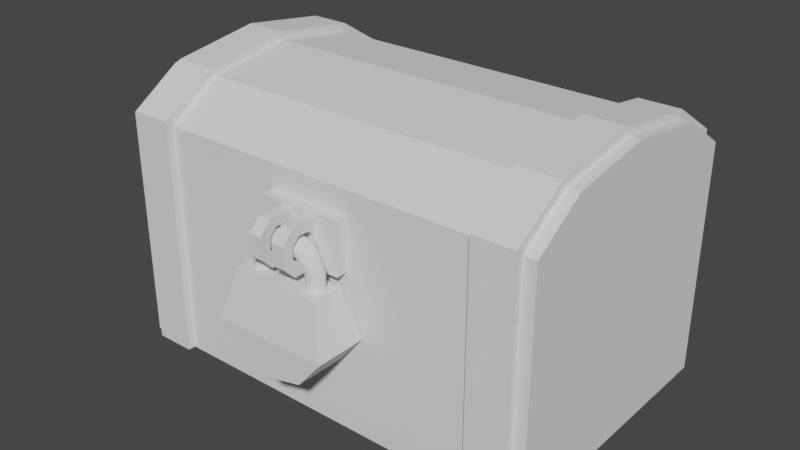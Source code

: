 # Source: treasure_chest_rigged.blend  (saved by Blender 3.2.14; exported with 4.5.12 LTS)
import bpy
from mathutils import Matrix  # noqa: F401  (used for matrix-valued properties, if any)

bpy.ops.wm.read_factory_settings(use_empty=True)
scene = bpy.context.scene
scene.name = 'Scene'

# ---- collections
col_collection = bpy.data.collections.new('Collection'); scene.collection.children.link(col_collection)

# ---- world
world_world = bpy.data.worlds.new('World'); scene.world = world_world
world_world.use_nodes = True; world_world.node_tree.nodes.clear()
_N = world_world.node_tree.nodes; _L = world_world.node_tree.links
n0 = _N.new('ShaderNodeOutputWorld'); n0.name = 'World Output'; n0.location = (300, 300)
n1 = _N.new('ShaderNodeBackground'); n1.name = 'Background'; n1.location = (10, 300)
n1.inputs[0].default_value = (0.05088, 0.05088, 0.05088, 1.0)
_L.new(n1.outputs[0], n0.inputs[0])
n0.is_active_output = True
world_world.color = (0.05088, 0.05088, 0.05088)
world_world.use_sun_shadow = False
world_world.sun_shadow_jitter_overblur = 0.0

# ---- meshes
me_cube_001 = bpy.data.meshes.new('Cube.001')
me_cube_001.from_pydata([(-0.4, -0.25, 0.0), (-0.4, 0.25, 0.0), (0.4, -0.25, 0.0), (0.4, 0.25, 0.0), (0.4, -0.25, 0.33), (-0.4, -0.25, 0.33), (-0.4, 0.25, 0.33), (0.4, 0.25, 0.33), (-0.3711, -0.2211, 0.02887), (-0.3711, 0.2211, 0.02887), (0.3711, -0.2211, 0.02887), (0.3711, 0.2211, 0.02887), (0.3646, -0.2146, 0.33), (-0.3646, -0.2146, 0.33), (-0.3646, 0.2146, 0.33), (0.3646, 0.2146, 0.33), (-0.3771, -0.264, 0.33), (-0.3029, -0.264, 0.33), (-0.3771, -0.264, 0.0), (-0.3029, -0.264, 0.0), (-0.3029, -0.25, 0.33), (-0.3029, -0.25, 0.0), (-0.3771, -0.25, 0.33), (-0.3771, -0.25, 0.0), (0.3029, -0.264, 0.33), (0.3771, -0.264, 0.33), (0.3029, -0.264, 0.0), (0.3771, -0.264, 0.0), (0.3771, -0.25, 0.33), (0.3771, -0.25, 0.0), (0.3029, -0.25, 0.33), (0.3029, -0.25, 0.0), (-0.3771, 0.25, 0.33), (-0.3029, 0.25, 0.33), (-0.3771, 0.25, 0.0), (-0.3029, 0.25, 0.0), (-0.3029, 0.264, 0.33), (-0.3029, 0.264, 0.0), (-0.3771, 0.264, 0.33), (-0.3771, 0.264, 0.0), (0.3029, 0.25, 0.33), (0.3771, 0.25, 0.33), (0.3029, 0.25, 0.0), (0.3771, 0.25, 0.0), (0.3771, 0.264, 0.33), (0.3771, 0.264, 0.0), (0.3029, 0.264, 0.33), (0.3029, 0.264, 0.0), (-0.07553, -0.2487, 0.288), (-0.07553, -0.2487, 0.3802), (-0.07553, -0.2711, 0.288), (-0.07553, -0.2711, 0.3802), (-0.002234, -0.2487, 0.288), (-0.002234, -0.2487, 0.3802), (-0.002234, -0.2711, 0.288), (-0.002234, -0.2711, 0.3802), (-0.03657, -0.2599, 0.2942), (-0.03657, -0.2599, 0.3735), (-0.0137, -0.2599, 0.2942), (-0.0137, -0.2599, 0.3735), (-0.03657, -0.3182, 0.2942), (-0.03657, -0.3392, 0.3152), (-0.03657, -0.3392, 0.3525), (-0.03657, -0.3182, 0.3735), (-0.0137, -0.3392, 0.3152), (-0.0137, -0.3182, 0.2942), (-0.0137, -0.3182, 0.3735), (-0.0137, -0.3392, 0.3525), (-0.03657, -0.3068, 0.3581), (-0.03657, -0.287, 0.3581), (-0.03657, -0.2735, 0.3248), (-0.03657, -0.2735, 0.3446), (-0.03657, -0.3203, 0.3248), (-0.03657, -0.3203, 0.3446), (-0.03657, -0.287, 0.3113), (-0.03657, -0.3068, 0.3113), (-0.0137, -0.287, 0.3113), (-0.0137, -0.2735, 0.3248), (-0.0137, -0.2735, 0.3446), (-0.0137, -0.3203, 0.3248), (-0.0137, -0.3203, 0.3446), (-0.0137, -0.287, 0.3581), (-0.0137, -0.3068, 0.3581), (-0.0137, -0.3068, 0.3113)], [], [(1, 3, 2, 0), (2, 4, 5, 0), (1, 6, 7, 3), (0, 5, 6, 1), (3, 7, 4, 2), (9, 8, 10, 11), (10, 8, 13, 12), (9, 11, 15, 14), (8, 9, 14, 13), (11, 10, 12, 15), (5, 4, 12, 13), (4, 7, 15, 12), (6, 5, 13, 14), (7, 6, 14, 15), (19, 21, 20, 17), (18, 16, 22, 23), (21, 19, 18, 23), (18, 19, 17, 16), (16, 17, 20, 22), (27, 29, 28, 25), (26, 24, 30, 31), (29, 27, 26, 31), (26, 27, 25, 24), (24, 25, 28, 30), (35, 37, 36, 33), (34, 32, 38, 39), (37, 35, 34, 39), (32, 33, 36, 38), (39, 38, 36, 37), (43, 45, 44, 41), (42, 40, 46, 47), (45, 43, 42, 47), (40, 41, 44, 46), (47, 46, 44, 45), (48, 49, 51, 50), (50, 51, 55, 54), (54, 55, 53, 52), (50, 54, 52, 48), (55, 51, 49, 53), (64, 67, 62, 61), (59, 57, 63, 66), (63, 57, 56, 60, 61, 72, 75, 74, 70, 71, 69, 68), (61, 62, 63, 68, 73, 72), (67, 64, 65, 83, 79, 80), (83, 65, 58, 59, 66, 67, 80, 82, 81, 78, 77, 76), (60, 65, 64, 61), (66, 63, 62, 67), (56, 58, 65, 60), (75, 72, 79, 83), (68, 82, 80, 73), (81, 69, 71, 78), (71, 70, 77, 78), (69, 81, 82, 68), (74, 75, 83, 76), (73, 80, 79, 72), (70, 74, 76, 77)])
_uv = me_cube_001.uv_layers.new(name='UVMap')
_uv.uv.foreach_set('vector', [0.125, 0.5, 0.375, 0.5, 0.375, 0.75, 0.125, 0.75, 0.375, 0.75, 0.5395, 0.75, 0.5395, 1.0, 0.375, 1.0, 0.375, 0.25, 0.5395, 0.25, 0.5395, 0.5, 0.375, 0.5, 0.375, 0.0, 0.5395, 0.0, 0.5395, 0.25, 0.375, 0.25, 0.375, 0.5, 0.5395, 0.5, 0.5395, 0.75, 0.375, 0.75, 0.125, 0.5, 0.125, 0.75, 0.375, 0.75, 0.375, 0.5, 0.375, 0.75, 0.375, 1.0, 0.5395, 1.0, 0.5395, 0.75, 0.375, 0.25, 0.375, 0.5, 0.5395, 0.5, 0.5395, 0.25, 0.375, 0.0, 0.375, 0.25, 0.5395, 0.25, 0.5395, 0.0, 0.375, 0.5, 0.375, 0.75, 0.5395, 0.75, 0.5395, 0.5, 0.5395, 1.0, 0.5395, 0.75, 0.5395, 0.75, 0.5395, 1.0, 0.5395, 0.75, 0.5395, 0.5, 0.5395, 0.5, 0.5395, 0.75, 0.5395, 0.25, 0.5395, 0.0, 0.5395, 0.0, 0.5395, 0.25, 0.5395, 0.5, 0.5395, 0.25, 0.5395, 0.25, 0.5395, 0.5, 0.5395, 0.75, 0.5395, 0.7434, 0.5832, 0.7434, 0.5886, 0.75, 0.5395, 0.0, 0.5886, 0.0, 0.5832, 0.006611, 0.5395, 0.006611, 0.5395, 0.7434, 0.5395, 0.75, 0.5395, 0.0, 0.5395, 0.006611, 0.5395, 1.0, 0.5395, 0.75, 0.5886, 0.75, 0.5886, 1.0, 0.5886, 0.0, 0.5886, 0.75, 0.5886, 0.8634, 0.5832, 0.006611, 0.5395, 0.75, 0.5395, 0.7434, 0.5832, 0.7434, 0.5886, 0.75, 0.5395, 0.0, 0.5886, 0.0, 0.5832, 0.006611, 0.5395, 0.006611, 0.5395, 0.7434, 0.5395, 0.75, 0.5395, 0.0, 0.5395, 0.006611, 0.5395, 1.0, 0.5395, 0.75, 0.5886, 0.75, 0.5886, 1.0, 0.5886, 0.0, 0.5886, 0.75, 0.5886, 0.8634, 0.5832, 0.006611, 0.5395, 0.75, 0.5395, 0.7434, 0.5832, 0.7434, 0.5886, 0.75, 0.5395, 0.0, 0.5886, 0.0, 0.5832, 0.006611, 0.5395, 0.006611, 0.5395, 0.7434, 0.5395, 0.75, 0.5395, 0.0, 0.5395, 0.006611, 0.5886, 0.0, 0.5886, 0.75, 0.5886, 0.8634, 0.5832, 0.006611, 0.5405, 0.8866, 0.5886, 0.8866, 0.5886, 0.8634, 0.5405, 0.8634, 0.5395, 0.75, 0.5395, 0.7434, 0.5832, 0.7434, 0.5886, 0.75, 0.5395, 0.0, 0.5886, 0.0, 0.5832, 0.006611, 0.5395, 0.006611, 0.5395, 0.7434, 0.5395, 0.75, 0.5395, 0.0, 0.5395, 0.006611, 0.5886, 0.0, 0.5886, 0.75, 0.5886, 0.8634, 0.5832, 0.006611, 0.5405, 0.8866, 0.5886, 0.8866, 0.5886, 0.8634, 0.5405, 0.8634, 0.375, 0.0, 0.625, 0.0, 0.625, 0.25, 0.375, 0.25, 0.375, 0.25, 0.625, 0.25, 0.625, 0.5, 0.375, 0.5, 0.375, 0.5, 0.625, 0.5, 0.625, 0.75, 0.375, 0.75, 0.125, 0.5, 0.375, 0.5, 0.375, 0.75, 0.125, 0.75, 0.625, 0.5, 0.875, 0.5, 0.875, 0.75, 0.625, 0.75, 0.4413, 0.75, 0.5587, 0.75, 0.5587, 1.0, 0.4413, 1.0, 0.625, 0.5, 0.875, 0.5, 0.875, 0.6837, 0.625, 0.6837, 0.625, 0.06634, 0.625, 0.25, 0.375, 0.25, 0.375, 0.06634, 0.4413, 0.0, 0.4715, 0.05955, 0.4289, 0.1021, 0.4289, 0.1646, 0.4715, 0.2072, 0.5339, 0.2072, 0.5765, 0.1646, 0.5765, 0.1021, 0.4413, 0.0, 0.5587, 0.0, 0.625, 0.06634, 0.5765, 0.1021, 0.5339, 0.05955, 0.4715, 0.05955, 0.5587, 0.75, 0.4413, 0.75, 0.375, 0.6837, 0.4289, 0.6479, 0.4715, 0.6905, 0.5339, 0.6905, 0.4289, 0.6479, 0.375, 0.6837, 0.375, 0.5, 0.625, 0.5, 0.625, 0.6837, 0.5587, 0.75, 0.5339, 0.6905, 0.5765, 0.6479, 0.5765, 0.5854, 0.5339, 0.5428, 0.4715, 0.5428, 0.4289, 0.5854, 0.125, 0.6837, 0.375, 0.6837, 0.375, 0.75, 0.125, 0.75, 0.625, 0.75, 0.625, 1.0, 0.5587, 1.0, 0.5587, 0.75, 0.125, 0.5, 0.375, 0.5, 0.375, 0.6837, 0.125, 0.6837, 0.4493, 0.8949, 0.5507, 0.8949, 0.5507, 0.8551, 0.4493, 0.8551, 0.7699, 0.5743, 0.7301, 0.5743, 0.7301, 0.6757, 0.7699, 0.6757, 0.5507, 0.3949, 0.5507, 0.3551, 0.4493, 0.3551, 0.4493, 0.3949, 0.2301, 0.5, 0.2301, 0.5743, 0.2699, 0.5743, 0.2699, 0.5, 0.5507, 0.3551, 0.5507, 0.3949, 0.625, 0.3949, 0.625, 0.3551, 0.2301, 0.6757, 0.2301, 0.75, 0.2699, 0.75, 0.2699, 0.6757, 0.625, 0.8949, 0.625, 0.8551, 0.5507, 0.8551, 0.5507, 0.8949, 0.2301, 0.5743, 0.2301, 0.6757, 0.2699, 0.6757, 0.2699, 0.5743])
me_cube_001.materials.append(None)
me_cube_001.update()
me_cube_004 = bpy.data.meshes.new('Cube.004')
me_cube_004.from_pydata([(4.063, 0.0, 0.5095), (3.263, 0.0, 0.5095), (3.263, -0.25, 0.4248), (3.263, -0.1555, 0.4865), (3.263, 0.1555, 0.4865), (3.263, 0.25, 0.4248), (4.063, -0.1555, 0.4865), (4.063, -0.25, 0.4248), (4.063, 0.25, 0.4248), (4.063, 0.1555, 0.4865), (3.263, -0.25, 0.3223), (3.263, 0.25, 0.3223), (4.063, 0.25, 0.3223), (4.063, -0.25, 0.3223), (4.063, 0.2368, 0.4132), (4.063, -0.2368, 0.4132), (4.063, -0.2368, 0.3223), (4.063, 0.2368, 0.3223), (3.263, -0.2368, 0.4132), (3.263, -0.2368, 0.3223), (3.263, 0.2368, 0.4132), (3.263, 0.2368, 0.3223), (4.063, -0.1473, 0.4735), (4.063, 0.1473, 0.4735), (4.063, 0.0, 0.496), (3.263, 0.1473, 0.4735), (3.263, -0.1473, 0.4735), (3.263, 0.0, 0.496), (4.31, 0.0, 0.4964), (-4.31, 0.0, 0.4964), (-4.31, -0.2368, 0.4136), (-4.31, -0.1473, 0.4739), (-4.31, 0.1473, 0.4739), (-4.31, 0.2368, 0.4136), (4.31, -0.1473, 0.4739), (4.31, -0.2368, 0.4136), (4.31, 0.2368, 0.4136), (4.31, 0.1473, 0.4739), (-4.31, -0.2368, 0.3223), (-4.31, 0.2368, 0.3223), (4.31, 0.2368, 0.3223), (4.31, -0.2368, 0.3223), (3.946, 0.0, 0.4604), (-3.946, 0.0, 0.4604), (-3.979, -0.2039, 0.3953), (-3.953, -0.1347, 0.4397), (-3.953, 0.1347, 0.4397), (-3.979, 0.2039, 0.3953), (3.953, -0.1347, 0.4397), (3.979, -0.2039, 0.3953), (3.979, 0.2039, 0.3953), (3.953, 0.1347, 0.4397), (-3.929, -0.2033, 0.3223), (-3.929, 0.2033, 0.3223), (3.929, 0.2033, 0.3223), (3.929, -0.2033, 0.3223), (-3.263, 0.0, 0.5095), (-4.063, 0.0, 0.5095), (-4.063, -0.25, 0.4248), (-4.063, -0.1555, 0.4865), (-4.063, 0.1555, 0.4865), (-4.063, 0.25, 0.4248), (-3.263, -0.1555, 0.4865), (-3.263, -0.25, 0.4248), (-3.263, 0.25, 0.4248), (-3.263, 0.1555, 0.4865), (-4.063, -0.25, 0.3223), (-4.063, 0.25, 0.3223), (-3.263, 0.25, 0.3223), (-3.263, -0.25, 0.3223), (-3.263, 0.2368, 0.4132), (-3.263, -0.2368, 0.4132), (-3.263, -0.2368, 0.3223), (-3.263, 0.2368, 0.3223), (-4.063, -0.2368, 0.4132), (-4.063, -0.2368, 0.3223), (-4.063, 0.2368, 0.4132), (-4.063, 0.2368, 0.3223), (-3.263, -0.1473, 0.4735), (-3.263, 0.1473, 0.4735), (-3.263, 0.0, 0.496), (-4.063, 0.1473, 0.4735), (-4.063, -0.1473, 0.4735), (-4.063, 0.0, 0.496), (-0.01679, -0.2356, 0.2813), (-0.01679, -0.2356, 0.3713), (-0.01679, -0.2568, 0.2813), (-0.01679, -0.2568, 0.3713), (0.773, -0.2356, 0.2813), (0.773, -0.2356, 0.3713), (0.773, -0.2568, 0.2813), (0.773, -0.2568, 0.3713), (0.1019, -0.2461, 0.2873), (0.1019, -0.2461, 0.3648), (0.3484, -0.2461, 0.2873), (0.3484, -0.2461, 0.3648), (0.1019, -0.3014, 0.2873), (0.1019, -0.3213, 0.3078), (0.1019, -0.3213, 0.3442), (0.1019, -0.3014, 0.3648), (0.3484, -0.3213, 0.3078), (0.3484, -0.3014, 0.2873), (0.3484, -0.3014, 0.3648), (0.3484, -0.3213, 0.3442), (0.1019, -0.2906, 0.3497), (0.1019, -0.2718, 0.3497), (0.1019, -0.259, 0.3172), (0.1019, -0.259, 0.3365), (0.1019, -0.3034, 0.3172), (0.1019, -0.3034, 0.3365), (0.1019, -0.2718, 0.304), (0.1019, -0.2906, 0.304), (0.3484, -0.2718, 0.304), (0.3484, -0.259, 0.3172), (0.3484, -0.259, 0.3365), (0.3484, -0.3034, 0.3172), (0.3484, -0.3034, 0.3365), (0.3484, -0.2718, 0.3497), (0.3484, -0.2906, 0.3497), (0.3484, -0.2906, 0.304)], [], [(17, 21, 11, 12), (5, 11, 20), (11, 21, 20), (19, 10, 18), (10, 2, 18), (15, 22, 6, 7), (26, 3, 1, 27), (23, 9, 0, 24), (14, 17, 12), (7, 13, 15), (13, 16, 15), (14, 12, 8), (20, 25, 4, 5), (26, 18, 2, 3), (25, 27, 1, 4), (22, 24, 0, 6), (16, 13, 10, 19), (0, 9, 4, 1), (14, 8, 9, 23), (5, 4, 9, 8), (12, 11, 5, 8), (10, 13, 7, 2), (7, 6, 3, 2), (6, 0, 1, 3), (28, 29, 31, 34), (40, 36, 35, 41), (37, 32, 29, 28), (38, 30, 33, 39), (39, 33, 36, 40), (32, 37, 36, 33), (34, 31, 30, 35), (41, 35, 30, 38), (35, 36, 37, 28, 34), (33, 30, 31, 29, 32), (42, 48, 45, 43), (54, 55, 49, 50), (51, 42, 43, 46), (52, 53, 47, 44), (53, 54, 50, 47), (46, 47, 50, 51), (48, 49, 44, 45), (55, 52, 44, 49), (49, 48, 42, 51, 50), (47, 46, 43, 45, 44), (41, 38, 52, 55), (39, 40, 54, 53), (38, 39, 53, 52), (40, 41, 55, 54), (73, 77, 67, 68), (61, 67, 76), (67, 77, 76), (75, 66, 74), (66, 58, 74), (71, 78, 62, 63), (82, 59, 57, 83), (79, 65, 56, 80), (70, 73, 68), (63, 69, 71), (69, 72, 71), (70, 68, 64), (76, 81, 60, 61), (82, 74, 58, 59), (81, 83, 57, 60), (78, 80, 56, 62), (72, 69, 66, 75), (56, 65, 60, 57), (70, 64, 65, 79), (61, 60, 65, 64), (68, 67, 61, 64), (66, 69, 63, 58), (63, 62, 59, 58), (62, 56, 57, 59), (84, 85, 87, 86), (86, 87, 91, 90), (90, 91, 89, 88), (86, 90, 88, 84), (91, 87, 85, 89), (100, 103, 98, 97), (95, 93, 99, 102), (99, 93, 92, 96, 97, 108, 111, 110, 106, 107, 105, 104), (97, 98, 99, 104, 109, 108), (103, 100, 101, 119, 115, 116), (119, 101, 94, 95, 102, 103, 116, 118, 117, 114, 113, 112), (96, 101, 100, 97), (102, 99, 98, 103), (92, 94, 101, 96), (111, 108, 115, 119), (104, 118, 116, 109), (117, 105, 107, 114), (107, 106, 113, 114), (105, 117, 118, 104), (110, 111, 119, 112), (109, 116, 115, 108), (106, 110, 112, 113)])
_uv = me_cube_004.uv_layers.new(name='UVMap')
_uv.uv.foreach_set('vector', [0.5395, 0.5066, 0.5395, 0.2434, 0.5395, 0.25, 0.5395, 0.5, 0.5886, 0.25, 0.5395, 0.25, 0.5886, 0.3634, 0.5395, 0.25, 0.5395, 0.2434, 0.5886, 0.3634, 0.5395, 0.006611, 0.5395, 0.0, 0.5832, 0.006611, 0.5395, 0.0, 0.5886, 0.0, 0.5832, 0.006611, 0.5832, 0.7434, 0.6167, 0.7065, 0.625, 0.7136, 0.5886, 0.75, 0.6167, 0.04354, 0.625, 0.03635, 0.625, 0.125, 0.6199, 0.125, 0.625, 0.3866, 0.625, 0.5364, 0.625, 0.625, 0.6199, 0.625, 0.5832, 0.5066, 0.5395, 0.5066, 0.5395, 0.5, 0.5886, 0.75, 0.5395, 0.75, 0.5832, 0.7434, 0.5395, 0.75, 0.5395, 0.7434, 0.5832, 0.7434, 0.5832, 0.5066, 0.5395, 0.5, 0.5886, 0.5, 0.5886, 0.3634, 0.6167, 0.2065, 0.625, 0.2136, 0.5886, 0.25, 0.6167, 0.04354, 0.5832, 0.006611, 0.5886, 0.0, 0.625, 0.03635, 0.6167, 0.2065, 0.6199, 0.125, 0.625, 0.125, 0.625, 0.2136, 0.6167, 0.7065, 0.6199, 0.625, 0.625, 0.625, 0.625, 0.7136, 0.5395, 0.7434, 0.5395, 0.75, 0.5395, 0.0, 0.5395, 0.006611, 0.625, 0.625, 0.625, 0.5364, 0.875, 0.5364, 0.875, 0.625, 0.5832, 0.5066, 0.5886, 0.5, 0.625, 0.5364, 0.625, 0.3866, 0.5886, 0.25, 0.625, 0.25, 0.625, 0.5, 0.5886, 0.5, 0.5395, 0.5, 0.5395, 0.25, 0.5886, 0.25, 0.5886, 0.5, 0.5395, 1.0, 0.5395, 0.75, 0.5886, 0.75, 0.5886, 1.0, 0.5886, 0.75, 0.625, 0.75, 0.625, 1.0, 0.5886, 1.0, 0.625, 0.7136, 0.625, 0.625, 0.875, 0.625, 0.875, 0.7136, 0.625, 0.625, 0.875, 0.625, 0.875, 0.7136, 0.625, 0.7136, 0.5395, 0.5, 0.5886, 0.5, 0.5886, 0.75, 0.5395, 0.75, 0.625, 0.5364, 0.875, 0.5364, 0.875, 0.625, 0.625, 0.625, 0.5395, 0.0, 0.5886, 0.0, 0.5886, 0.25, 0.5395, 0.25, 0.5395, 0.25, 0.5886, 0.25, 0.5886, 0.5, 0.5395, 0.5, 0.625, 0.25, 0.625, 0.5, 0.5886, 0.5, 0.5886, 0.25, 0.625, 0.75, 0.625, 1.0, 0.5886, 1.0, 0.5886, 0.75, 0.5395, 0.75, 0.5886, 0.75, 0.5886, 1.0, 0.5395, 1.0, 0.5886, 0.75, 0.5886, 0.5, 0.625, 0.5364, 0.625, 0.625, 0.625, 0.7136, 0.5886, 0.25, 0.5886, 0.0, 0.625, 0.03635, 0.625, 0.125, 0.625, 0.2136, 0.625, 0.625, 0.625, 0.7136, 0.875, 0.7136, 0.875, 0.625, 0.5395, 0.5, 0.5395, 0.75, 0.5886, 0.75, 0.5886, 0.5, 0.625, 0.5364, 0.625, 0.625, 0.875, 0.625, 0.875, 0.5364, 0.5395, 0.0, 0.5395, 0.25, 0.5886, 0.25, 0.5886, 0.0, 0.5395, 0.25, 0.5395, 0.5, 0.5886, 0.5, 0.5886, 0.25, 0.625, 0.25, 0.5886, 0.25, 0.5886, 0.5, 0.625, 0.5, 0.625, 0.75, 0.5886, 0.75, 0.5886, 1.0, 0.625, 1.0, 0.5395, 0.75, 0.5395, 1.0, 0.5886, 1.0, 0.5886, 0.75, 0.5886, 0.75, 0.625, 0.7136, 0.625, 0.625, 0.625, 0.5364, 0.5886, 0.5, 0.5886, 0.25, 0.625, 0.2136, 0.625, 0.125, 0.625, 0.03635, 0.5886, 0.0, 0.5395, 0.75, 0.5395, 1.0, 0.5395, 1.0, 0.5395, 0.75, 0.5395, 0.25, 0.5395, 0.5, 0.5395, 0.5, 0.5395, 0.25, 0.5395, 0.0, 0.5395, 0.25, 0.5395, 0.25, 0.5395, 0.0, 0.5395, 0.5, 0.5395, 0.75, 0.5395, 0.75, 0.5395, 0.5, 0.5395, 0.5066, 0.5395, 0.2434, 0.5395, 0.25, 0.5395, 0.5, 0.5886, 0.25, 0.5395, 0.25, 0.5886, 0.3634, 0.5395, 0.25, 0.5395, 0.2434, 0.5886, 0.3634, 0.5395, 0.006611, 0.5395, 0.0, 0.5832, 0.006611, 0.5395, 0.0, 0.5886, 0.0, 0.5832, 0.006611, 0.5832, 0.7434, 0.6167, 0.7065, 0.625, 0.7136, 0.5886, 0.75, 0.6167, 0.04354, 0.625, 0.03635, 0.625, 0.125, 0.6199, 0.125, 0.625, 0.3866, 0.625, 0.5364, 0.625, 0.625, 0.6199, 0.625, 0.5832, 0.5066, 0.5395, 0.5066, 0.5395, 0.5, 0.5886, 0.75, 0.5395, 0.75, 0.5832, 0.7434, 0.5395, 0.75, 0.5395, 0.7434, 0.5832, 0.7434, 0.5832, 0.5066, 0.5395, 0.5, 0.5886, 0.5, 0.5886, 0.3634, 0.6167, 0.2065, 0.625, 0.2136, 0.5886, 0.25, 0.6167, 0.04354, 0.5832, 0.006611, 0.5886, 0.0, 0.625, 0.03635, 0.6167, 0.2065, 0.6199, 0.125, 0.625, 0.125, 0.625, 0.2136, 0.6167, 0.7065, 0.6199, 0.625, 0.625, 0.625, 0.625, 0.7136, 0.5395, 0.7434, 0.5395, 0.75, 0.5395, 0.0, 0.5395, 0.006611, 0.625, 0.625, 0.625, 0.5364, 0.875, 0.5364, 0.875, 0.625, 0.5832, 0.5066, 0.5886, 0.5, 0.625, 0.5364, 0.625, 0.3866, 0.5886, 0.25, 0.625, 0.25, 0.625, 0.5, 0.5886, 0.5, 0.5395, 0.5, 0.5395, 0.25, 0.5886, 0.25, 0.5886, 0.5, 0.5395, 1.0, 0.5395, 0.75, 0.5886, 0.75, 0.5886, 1.0, 0.5886, 0.75, 0.625, 0.75, 0.625, 1.0, 0.5886, 1.0, 0.625, 0.7136, 0.625, 0.625, 0.875, 0.625, 0.875, 0.7136, 0.375, 0.0, 0.625, 0.0, 0.625, 0.25, 0.375, 0.25, 0.375, 0.25, 0.625, 0.25, 0.625, 0.5, 0.375, 0.5, 0.375, 0.5, 0.625, 0.5, 0.625, 0.75, 0.375, 0.75, 0.125, 0.5, 0.375, 0.5, 0.375, 0.75, 0.125, 0.75, 0.625, 0.5, 0.875, 0.5, 0.875, 0.75, 0.625, 0.75, 0.4413, 0.75, 0.5587, 0.75, 0.5587, 1.0, 0.4413, 1.0, 0.625, 0.5, 0.875, 0.5, 0.875, 0.6837, 0.625, 0.6837, 0.625, 0.06634, 0.625, 0.25, 0.375, 0.25, 0.375, 0.06634, 0.4413, 0.0, 0.4715, 0.05955, 0.4289, 0.1021, 0.4289, 0.1646, 0.4715, 0.2072, 0.5339, 0.2072, 0.5765, 0.1646, 0.5765, 0.1021, 0.4413, 0.0, 0.5587, 0.0, 0.625, 0.06634, 0.5765, 0.1021, 0.5339, 0.05955, 0.4715, 0.05955, 0.5587, 0.75, 0.4413, 0.75, 0.375, 0.6837, 0.4289, 0.6479, 0.4715, 0.6905, 0.5339, 0.6905, 0.4289, 0.6479, 0.375, 0.6837, 0.375, 0.5, 0.625, 0.5, 0.625, 0.6837, 0.5587, 0.75, 0.5339, 0.6905, 0.5765, 0.6479, 0.5765, 0.5854, 0.5339, 0.5428, 0.4715, 0.5428, 0.4289, 0.5854, 0.125, 0.6837, 0.375, 0.6837, 0.375, 0.75, 0.125, 0.75, 0.625, 0.75, 0.625, 1.0, 0.5587, 1.0, 0.5587, 0.75, 0.125, 0.5, 0.375, 0.5, 0.375, 0.6837, 0.125, 0.6837, 0.4493, 0.8949, 0.5507, 0.8949, 0.5507, 0.8551, 0.4493, 0.8551, 0.7699, 0.5743, 0.7301, 0.5743, 0.7301, 0.6757, 0.7699, 0.6757, 0.5507, 0.3949, 0.5507, 0.3551, 0.4493, 0.3551, 0.4493, 0.3949, 0.2301, 0.5, 0.2301, 0.5743, 0.2699, 0.5743, 0.2699, 0.5, 0.5507, 0.3551, 0.5507, 0.3949, 0.625, 0.3949, 0.625, 0.3551, 0.2301, 0.6757, 0.2301, 0.75, 0.2699, 0.75, 0.2699, 0.6757, 0.625, 0.8949, 0.625, 0.8551, 0.5507, 0.8551, 0.5507, 0.8949, 0.2301, 0.5743, 0.2301, 0.6757, 0.2699, 0.6757, 0.2699, 0.5743])
me_cube_004.materials.append(None)
me_cube_004.update()
me_cube_021 = bpy.data.meshes.new('Cube.021')
me_cube_021.from_pydata([(-0.03665, 0.0, -0.04609), (-0.03665, 0.0, 0.04609), (0.03665, 0.0, -0.04609), (0.03665, 0.0, 0.04609), (-0.03665, 0.0, 0.0), (0.03665, 0.0, 0.0), (0.4843, 0.0, -0.04609), (0.4843, 0.0, 0.04609), (0.5576, 0.0, -0.04609), (0.5576, 0.0, 0.04609), (0.4843, 0.0, 0.0), (0.5576, 0.0, 0.0)], [], [(4, 1, 3, 5), (0, 4, 5, 2), (10, 7, 9, 11), (6, 10, 11, 8)])
_uv = me_cube_021.uv_layers.new(name='UVMap')
_uv.uv.foreach_set('vector', [0.5, 0.25, 0.625, 0.25, 0.625, 0.5, 0.5, 0.5, 0.375, 0.25, 0.5, 0.25, 0.5, 0.5, 0.375, 0.5, 0.5, 0.25, 0.625, 0.25, 0.625, 0.5, 0.5, 0.5, 0.375, 0.25, 0.5, 0.25, 0.5, 0.5, 0.375, 0.5])
me_cube_021.update()
me_cube_023 = bpy.data.meshes.new('Cube.023')
me_cube_023.from_pydata([(-0.08022, -0.02914, 0.08999), (-0.08022, 0.02914, 0.08999), (-1.164e-09, -0.04656, -0.06844), (0.08022, -0.02914, 0.08999), (5.355e-09, 0.04656, -0.06844), (0.08022, 0.02914, 0.08999), (-0.1045, -0.04656, -0.002282), (-0.06177, -0.04656, -0.05349), (-0.06177, 0.04656, -0.05349), (-0.1045, 0.04656, -0.002282), (0.06177, -0.04656, -0.05349), (0.1045, -0.04656, -0.002282), (0.1045, 0.04656, -0.002282), (0.06177, 0.04656, -0.05349)], [], [(6, 7, 2), (5, 11, 12), (4, 7, 8), (12, 13, 4), (0, 9, 6), (1, 3, 5), (7, 9, 8), (13, 11, 10), (13, 2, 4), (11, 0, 6), (9, 5, 12), (2, 10, 11), (11, 6, 2), (5, 3, 11), (4, 2, 7), (4, 8, 9), (9, 12, 4), (0, 1, 9), (1, 0, 3), (7, 6, 9), (13, 12, 11), (13, 10, 2), (11, 3, 0), (9, 1, 5)])
_uv = me_cube_023.uv_layers.new(name='UVMap')
_uv.uv.foreach_set('vector', [0.4447, 1.0, 0.375, 0.9303, 0.375, 0.875, 0.625, 0.5, 0.4447, 0.75, 0.4447, 0.5, 0.25, 0.5, 0.1947, 0.75, 0.1947, 0.5, 0.4447, 0.5, 0.375, 0.4303, 0.375, 0.375, 0.625, 0.0, 0.4447, 0.25, 0.4447, 0.0, 0.875, 0.5, 0.625, 0.75, 0.625, 0.5, 0.1947, 0.75, 0.125, 0.5, 0.1947, 0.5, 0.3053, 0.5, 0.4447, 0.75, 0.3053, 0.75, 0.3053, 0.5, 0.25, 0.75, 0.25, 0.5, 0.4447, 0.75, 0.625, 1.0, 0.4447, 1.0, 0.4447, 0.25, 0.625, 0.5, 0.4447, 0.5, 0.375, 0.875, 0.375, 0.8197, 0.4447, 0.75, 0.4447, 0.75, 0.4447, 1.0, 0.375, 0.875, 0.625, 0.5, 0.625, 0.75, 0.4447, 0.75, 0.25, 0.5, 0.25, 0.75, 0.1947, 0.75, 0.375, 0.375, 0.375, 0.3197, 0.4447, 0.25, 0.4447, 0.25, 0.4447, 0.5, 0.375, 0.375, 0.625, 0.0, 0.625, 0.25, 0.4447, 0.25, 0.875, 0.5, 0.875, 0.75, 0.625, 0.75, 0.1947, 0.75, 0.125, 0.75, 0.125, 0.5, 0.3053, 0.5, 0.4447, 0.5, 0.4447, 0.75, 0.3053, 0.5, 0.3053, 0.75, 0.25, 0.75, 0.4447, 0.75, 0.625, 0.75, 0.625, 1.0, 0.4447, 0.25, 0.625, 0.25, 0.625, 0.5])
me_cube_023.update()
me_cube_006 = bpy.data.meshes.new('Cube.006')
me_cube_006.from_pydata([(0.07184, -0.003982, 0.1229), (0.0717, 0.008755, 0.1234), (0.06291, 0.01744, 0.1203), (0.05002, 0.01744, 0.1158), (0.04996, -0.01266, 0.116), (0.06297, -0.01266, 0.1201), (0.04123, 0.008755, 0.1128), (0.04109, -0.003982, 0.1132), (0.001758, -0.005037, 0.1319), (0.001758, 0.009811, 0.1319), (0.001758, -0.01516, 0.1569), (0.001758, -0.01516, 0.142), (0.001758, 0.01993, 0.142), (0.001758, 0.01993, 0.1569), (0.001758, 0.009811, 0.1671), (0.001758, -0.005037, 0.1671), (0.03103, -0.004928, 0.1311), (0.03103, 0.009701, 0.1311), (0.04281, -0.0149, 0.1532), (0.0358, -0.0149, 0.1401), (0.0358, 0.01967, 0.1401), (0.04281, 0.01967, 0.1532), (0.04758, 0.009701, 0.1622), (0.04758, -0.004928, 0.1622), (0.07282, -0.004268, -0.02924), (0.07282, 0.009042, -0.02924), (0.06344, 0.01811, -0.02924), (0.04966, 0.01811, -0.02924), (0.04966, -0.01334, -0.02924), (0.06344, -0.01334, -0.02924), (0.04028, 0.009042, -0.02924), (0.04028, -0.004268, -0.02924), (-0.06832, -0.003982, 0.1229), (-0.06818, 0.008755, 0.1234), (-0.0594, 0.01744, 0.1203), (-0.0465, 0.01744, 0.1158), (-0.04644, -0.01266, 0.116), (-0.05945, -0.01266, 0.1201), (-0.03771, 0.008755, 0.1128), (-0.03757, -0.003982, 0.1132), (-0.02751, -0.004928, 0.1311), (-0.02751, 0.009701, 0.1311), (-0.03929, -0.0149, 0.1532), (-0.03229, -0.0149, 0.1401), (-0.03229, 0.01967, 0.1401), (-0.03929, 0.01967, 0.1532), (-0.04407, 0.009701, 0.1622), (-0.04407, -0.004928, 0.1622), (-0.06931, -0.004268, 0.08525), (-0.06931, 0.009042, 0.08525), (-0.05992, 0.01811, 0.08525), (-0.04615, 0.01811, 0.08525), (-0.04615, -0.01334, 0.08525), (-0.05992, -0.01334, 0.08525), (-0.03676, 0.009042, 0.08525), (-0.03676, -0.004268, 0.08525)], [], [(20, 2, 3), (13, 22, 21), (17, 3, 6), (0, 25, 1), (23, 1, 22), (18, 0, 23), (19, 5, 18), (16, 4, 19), (17, 7, 16), (21, 1, 2), (11, 18, 10), (8, 19, 11), (9, 16, 8), (9, 20, 17), (14, 23, 22), (10, 23, 15), (12, 21, 20), (7, 28, 4), (4, 29, 5), (2, 25, 26), (6, 31, 7), (5, 24, 0), (6, 27, 30), (3, 26, 27), (44, 34, 45), (13, 46, 14), (41, 35, 44), (49, 32, 33), (33, 47, 46), (32, 42, 47), (37, 43, 42), (36, 40, 43), (39, 41, 40), (45, 33, 46), (42, 11, 10), (43, 8, 11), (40, 9, 8), (9, 44, 12), (14, 47, 15), (47, 10, 15), (12, 45, 13), (52, 39, 36), (53, 36, 37), (34, 49, 33), (55, 38, 39), (48, 37, 32), (38, 51, 35), (35, 50, 34), (20, 21, 2), (13, 14, 22), (17, 20, 3), (0, 24, 25), (23, 0, 1), (18, 5, 0), (19, 4, 5), (16, 7, 4), (17, 6, 7), (21, 22, 1), (11, 19, 18), (8, 16, 19), (9, 17, 16), (9, 12, 20), (14, 15, 23), (10, 18, 23), (12, 13, 21), (7, 31, 28), (4, 28, 29), (2, 1, 25), (6, 30, 31), (5, 29, 24), (6, 3, 27), (3, 2, 26), (44, 35, 34), (13, 45, 46), (41, 38, 35), (49, 48, 32), (33, 32, 47), (32, 37, 42), (37, 36, 43), (36, 39, 40), (39, 38, 41), (45, 34, 33), (42, 43, 11), (43, 40, 8), (40, 41, 9), (9, 41, 44), (14, 46, 47), (47, 42, 10), (12, 44, 45), (52, 55, 39), (53, 52, 36), (34, 50, 49), (55, 54, 38), (48, 53, 37), (38, 54, 51), (35, 51, 50)])
me_cube_006.polygons.foreach_set('use_smooth', [True] * 96)
_uv = me_cube_006.uv_layers.new(name='UVMap')
_uv.uv.foreach_set('vector', [0.375, 0.5743, 0.375, 0.5, 0.375, 0.5743, 0.4493, 0.5, 0.5507, 0.5, 0.4493, 0.5, 0.375, 0.6757, 0.375, 0.5743, 0.375, 0.6757, 0.625, 0.5, 0.5507, 0.5, 0.5507, 0.5, 0.625, 0.5, 0.5507, 0.5, 0.5507, 0.5, 0.625, 0.6757, 0.625, 0.5743, 0.625, 0.5743, 0.5507, 0.75, 0.625, 0.75, 0.625, 0.75, 0.4493, 0.75, 0.5507, 0.75, 0.5507, 0.75, 0.375, 0.6757, 0.375, 0.75, 0.375, 0.75, 0.4493, 0.5, 0.5507, 0.5, 0.4493, 0.5, 0.5507, 0.75, 0.625, 0.75, 0.625, 0.75, 0.4493, 0.75, 0.5507, 0.75, 0.5507, 0.75, 0.375, 0.6757, 0.375, 0.75, 0.375, 0.75, 0.375, 0.6757, 0.375, 0.5743, 0.375, 0.6757, 0.5507, 0.5, 0.625, 0.5, 0.5507, 0.5, 0.625, 0.6757, 0.625, 0.5743, 0.625, 0.5743, 0.375, 0.5743, 0.375, 0.5, 0.375, 0.5743, 0.4493, 0.75, 0.5507, 0.75, 0.5507, 0.75, 0.5507, 0.75, 0.625, 0.75, 0.625, 0.75, 0.4493, 0.5, 0.5507, 0.5, 0.4493, 0.5, 0.375, 0.6757, 0.375, 0.75, 0.375, 0.75, 0.625, 0.6757, 0.625, 0.5743, 0.625, 0.5743, 0.375, 0.6757, 0.375, 0.5743, 0.375, 0.6757, 0.375, 0.5743, 0.375, 0.5, 0.375, 0.5743, 0.375, 0.5743, 0.375, 0.5, 0.375, 0.5, 0.4493, 0.5, 0.5507, 0.5, 0.5507, 0.5, 0.375, 0.6757, 0.375, 0.5743, 0.375, 0.5743, 0.5507, 0.5, 0.625, 0.5, 0.5507, 0.5, 0.5507, 0.5, 0.625, 0.5, 0.5507, 0.5, 0.625, 0.5743, 0.625, 0.6757, 0.625, 0.5743, 0.625, 0.75, 0.5507, 0.75, 0.625, 0.75, 0.5507, 0.75, 0.4493, 0.75, 0.5507, 0.75, 0.375, 0.75, 0.375, 0.6757, 0.375, 0.75, 0.4493, 0.5, 0.5507, 0.5, 0.5507, 0.5, 0.625, 0.75, 0.5507, 0.75, 0.625, 0.75, 0.5507, 0.75, 0.4493, 0.75, 0.5507, 0.75, 0.375, 0.75, 0.375, 0.6757, 0.375, 0.75, 0.375, 0.6757, 0.375, 0.5743, 0.375, 0.5743, 0.5507, 0.5, 0.625, 0.5, 0.625, 0.5, 0.625, 0.5743, 0.625, 0.6757, 0.625, 0.5743, 0.375, 0.5743, 0.375, 0.5, 0.375, 0.5, 0.5507, 0.75, 0.4493, 0.75, 0.5507, 0.75, 0.625, 0.75, 0.5507, 0.75, 0.625, 0.75, 0.4493, 0.5, 0.5507, 0.5, 0.5507, 0.5, 0.375, 0.75, 0.375, 0.6757, 0.375, 0.75, 0.625, 0.5743, 0.625, 0.6757, 0.625, 0.5743, 0.375, 0.6757, 0.375, 0.5743, 0.375, 0.5743, 0.375, 0.5743, 0.375, 0.5, 0.375, 0.5, 0.375, 0.5743, 0.375, 0.5, 0.375, 0.5, 0.4493, 0.5, 0.5507, 0.5, 0.5507, 0.5, 0.375, 0.6757, 0.375, 0.5743, 0.375, 0.5743, 0.625, 0.5, 0.625, 0.5, 0.5507, 0.5, 0.625, 0.5, 0.625, 0.5, 0.5507, 0.5, 0.625, 0.6757, 0.625, 0.6757, 0.625, 0.5743, 0.5507, 0.75, 0.5507, 0.75, 0.625, 0.75, 0.4493, 0.75, 0.4493, 0.75, 0.5507, 0.75, 0.375, 0.6757, 0.375, 0.6757, 0.375, 0.75, 0.4493, 0.5, 0.5507, 0.5, 0.5507, 0.5, 0.5507, 0.75, 0.5507, 0.75, 0.625, 0.75, 0.4493, 0.75, 0.4493, 0.75, 0.5507, 0.75, 0.375, 0.6757, 0.375, 0.6757, 0.375, 0.75, 0.375, 0.6757, 0.375, 0.5743, 0.375, 0.5743, 0.5507, 0.5, 0.625, 0.5, 0.625, 0.5, 0.625, 0.6757, 0.625, 0.6757, 0.625, 0.5743, 0.375, 0.5743, 0.375, 0.5, 0.375, 0.5, 0.4493, 0.75, 0.4493, 0.75, 0.5507, 0.75, 0.5507, 0.75, 0.5507, 0.75, 0.625, 0.75, 0.4493, 0.5, 0.5507, 0.5, 0.5507, 0.5, 0.375, 0.6757, 0.375, 0.6757, 0.375, 0.75, 0.625, 0.6757, 0.625, 0.6757, 0.625, 0.5743, 0.375, 0.6757, 0.375, 0.5743, 0.375, 0.5743, 0.375, 0.5743, 0.375, 0.5, 0.375, 0.5, 0.375, 0.5743, 0.375, 0.5743, 0.375, 0.5, 0.4493, 0.5, 0.4493, 0.5, 0.5507, 0.5, 0.375, 0.6757, 0.375, 0.6757, 0.375, 0.5743, 0.5507, 0.5, 0.625, 0.5, 0.625, 0.5, 0.5507, 0.5, 0.625, 0.5, 0.625, 0.5, 0.625, 0.5743, 0.625, 0.6757, 0.625, 0.6757, 0.625, 0.75, 0.5507, 0.75, 0.5507, 0.75, 0.5507, 0.75, 0.4493, 0.75, 0.4493, 0.75, 0.375, 0.75, 0.375, 0.6757, 0.375, 0.6757, 0.4493, 0.5, 0.4493, 0.5, 0.5507, 0.5, 0.625, 0.75, 0.5507, 0.75, 0.5507, 0.75, 0.5507, 0.75, 0.4493, 0.75, 0.4493, 0.75, 0.375, 0.75, 0.375, 0.6757, 0.375, 0.6757, 0.375, 0.6757, 0.375, 0.6757, 0.375, 0.5743, 0.5507, 0.5, 0.5507, 0.5, 0.625, 0.5, 0.625, 0.5743, 0.625, 0.6757, 0.625, 0.6757, 0.375, 0.5743, 0.375, 0.5743, 0.375, 0.5, 0.5507, 0.75, 0.4493, 0.75, 0.4493, 0.75, 0.625, 0.75, 0.5507, 0.75, 0.5507, 0.75, 0.4493, 0.5, 0.4493, 0.5, 0.5507, 0.5, 0.375, 0.75, 0.375, 0.6757, 0.375, 0.6757, 0.625, 0.5743, 0.625, 0.6757, 0.625, 0.6757, 0.375, 0.6757, 0.375, 0.6757, 0.375, 0.5743, 0.375, 0.5743, 0.375, 0.5743, 0.375, 0.5])
me_cube_006.update()
arm_armature = bpy.data.armatures.new('Armature')  # bones are not reproduced
arm_armature_001 = bpy.data.armatures.new('Armature.001')  # bones are not reproduced

# ---- objects
ob_body = bpy.data.objects.new('body', me_cube_001)
ob_lid = bpy.data.objects.new('lid', me_cube_004)
ob_hinge_r = bpy.data.objects.new('hinge.R', me_cube_021)
ob_lock_body = bpy.data.objects.new('lock-body', me_cube_023)
ob_treasurechest_armature = bpy.data.objects.new('TreasureChest-Armature', arm_armature)
ob_lock_chain = bpy.data.objects.new('lock.chain', me_cube_006)
ob_lock_armature = bpy.data.objects.new('Lock-Armature', arm_armature_001)

# ---- transforms, parenting, visibility, modifiers, constraints
ob_body.parent = ob_treasurechest_armature
ob_body.location = (0.0, 0.0, 0.0)
_vg = ob_body.vertex_groups.new(name='Root')
for _i, _w in zip([0, 1, 2, 3, 4, 5, 6, 7, 8, 9, 10, 11, 12, 13, 14, 15, 16, 17, 18, 19, 20, 21, 22, 23, 24, 25, 26, 27, 28, 29, 30, 31, 32, 33, 34, 35, 36, 37, 38, 39, 40, 41, 42, 43, 44, 45, 46, 47, 48, 49, 50, 51, 52, 53, 54, 55, 56, 57, 58, 59, 60, 61, 62, 63, 64, 65, 66, 67, 68, 69, 70, 71, 72, 73, 74, 75, 76, 77, 78, 79, 80, 81, 82, 83], [1.0, 0.9838, 1.0, 0.9985, 0.9999, 1.0, 0.9999, 0.9971, 0.9961, 0.9995, 0.9972, 1.0, 0.9982, 0.9994, 0.9995, 0.9999, 0.9999, 0.9991, 0.9948, 0.9992, 0.9999, 0.9963, 0.9984, 0.9999, 1.0, 1.0, 0.9979, 1.0, 1.0, 1.0, 0.9995, 0.9965, 1.0, 0.9944, 0.9769, 0.9998, 0.9828, 0.9951, 0.9997, 0.9922, 0.9958, 0.9891, 0.9466, 0.9989, 0.9994, 0.9995, 0.9992, 0.9979, 0.9984, 0.9998, 0.9968, 0.9998, 1.0, 0.9669, 0.9997, 0.9652, 0.993, 1.0, 0.9815, 1.0, 0.999, 1.0, 1.0, 1.0, 1.0, 0.9998, 1.0, 1.0, 1.0, 1.0, 1.0, 1.0, 1.0, 0.9966, 1.0, 1.0, 1.0, 1.0, 1.0, 1.0, 0.9866, 1.0, 1.0, 1.0]): _vg.add([_i], _w, 'REPLACE')
_m = ob_body.modifiers.new('Armature', 'ARMATURE')
_m.object = ob_treasurechest_armature
ob_lid.parent = ob_treasurechest_armature
ob_lid.location = (2.98e-08, 0.0, 0.0)
ob_lid.scale = (0.09281, 1.056, 1.024)
_vg = ob_lid.vertex_groups.new(name='Lid')
for _i, _w in zip([0, 1, 2, 3, 4, 5, 6, 7, 8, 9, 10, 11, 12, 13, 14, 15, 16, 17, 18, 19, 20, 21, 22, 23, 24, 25, 26, 27, 28, 29, 30, 31, 32, 33, 34, 35, 36, 37, 38, 39, 40, 41, 42, 43, 44, 45, 46, 47, 48, 49, 50, 51, 52, 53, 54, 55, 56, 57, 58, 59, 60, 61, 62, 63, 64, 65, 66, 67, 68, 69, 70, 71, 72, 73, 74, 75, 76, 77, 78, 79, 80, 81, 82, 83, 84, 85, 86, 87, 88, 89, 90, 91, 92, 93, 94, 95, 96, 97, 98, 99, 100, 101, 102, 103, 104, 105, 106, 107, 108, 109, 110, 111, 112, 113, 114, 115, 116, 117, 118, 119], [1.0, 0.9873, 0.9997, 0.9901, 0.9999, 1.0, 0.993, 1.0, 0.9996, 1.0, 0.9997, 0.9971, 1.0, 1.0, 1.0, 0.9946, 1.0, 0.9998, 0.9989, 0.9981, 1.0, 1.0, 0.9759, 1.0, 1.0, 1.0, 0.9963, 0.9987, 1.0, 1.0, 1.0, 0.9992, 0.9975, 1.0, 0.9967, 0.9916, 1.0, 1.0, 1.0, 0.9931, 1.0, 1.0, 0.9928, 0.9998, 0.9992, 1.0, 0.9895, 1.0, 0.9928, 0.9997, 1.0, 1.0, 1.0, 0.9968, 0.9987, 1.0, 0.9997, 0.9998, 0.9999, 0.9979, 0.9997, 1.0, 0.9747, 0.9978, 0.996, 0.988, 1.0, 0.9996, 0.9875, 0.9999, 0.99, 0.9996, 1.0, 0.9874, 1.0, 0.992, 1.0, 1.0, 0.9976, 0.9998, 1.0, 1.0, 1.0, 1.0, 0.999, 0.9993, 0.9999, 0.9928, 0.9916, 0.9833, 0.9999, 0.9994, 1.0, 0.9981, 1.0, 0.9998, 1.0, 0.9998, 0.9994, 0.9988, 1.0, 1.0, 1.0, 1.0, 0.9976, 0.9998, 0.9995, 0.9963, 1.0, 1.0, 1.0, 1.0, 1.0, 1.0, 1.0, 1.0, 1.0, 1.0, 1.0, 1.0]): _vg.add([_i], _w, 'REPLACE')
_m = ob_lid.modifiers.new('Armature', 'ARMATURE')
_m.object = ob_treasurechest_armature
ob_hinge_r.parent = ob_treasurechest_armature
ob_hinge_r.location = (-0.2608, 0.2551, 0.3341)
_vg = ob_hinge_r.vertex_groups.new(name='Group')
for _i, _w in zip([1, 3, 4, 5, 7, 9, 10, 11], [0.9967, 0.9975, 0.9875, 0.9562, 0.9772, 0.9958, 0.9506, 0.9818]): _vg.add([_i], _w, 'REPLACE')
_vg = ob_hinge_r.vertex_groups.new(name='Lid')
for _i, _w in zip([1, 3, 4, 5, 7, 9, 10, 11], [0.9814, 0.9881, 0.9789, 0.9923, 1.0, 0.9999, 0.9862, 0.9796]): _vg.add([_i], _w, 'REPLACE')
_vg = ob_hinge_r.vertex_groups.new(name='Root')
for _i, _w in zip([0, 1, 2, 3, 4, 5, 6, 7, 8, 9, 10, 11], [0.9967, 0.1344, 0.9963, 0.1117, 0.9695, 0.9688, 0.9827, 0.05033, 0.9984, 0.02632, 0.9948, 0.992]): _vg.add([_i], _w, 'REPLACE')
_m = ob_hinge_r.modifiers.new('Armature', 'ARMATURE')
_m.object = ob_treasurechest_armature
ob_lock_body.parent = ob_lock_armature
ob_lock_body.location = (-0.003652, -0.2993, 0.1852)
_vg = ob_lock_body.vertex_groups.new(name='lock-body')
for _i, _w in zip([0, 1, 2, 3, 4, 5, 6, 7, 8, 9, 10, 11, 12, 13], [0.9974, 1.0, 0.996, 1.0, 1.0, 0.9925, 0.9963, 0.9999, 1.0, 0.9994, 0.9966, 0.9998, 0.9865, 0.9997]): _vg.add([_i], _w, 'REPLACE')
_m = ob_lock_body.modifiers.new('Armature', 'ARMATURE')
_m.object = ob_treasurechest_armature
_m = ob_lock_body.modifiers.new('Armature.001', 'ARMATURE')
_m.object = ob_lock_armature
ob_treasurechest_armature.location = (0.0, 0.0, 0.0)
ob_treasurechest_armature.show_in_front = True
ob_lock_chain.parent = ob_lock_armature
ob_lock_chain.location = (-0.003652, -0.2993, 0.1852)
_vg = ob_lock_chain.vertex_groups.new(name='lock-chain')
for _i, _w in zip([0, 1, 2, 3, 4, 5, 6, 7, 8, 9, 10, 11, 12, 13, 14, 15, 16, 17, 18, 19, 20, 21, 22, 23, 24, 25, 26, 27, 28, 29, 30, 31, 32, 33, 34, 35, 36, 37, 38, 39, 40, 41, 42, 43, 44, 45, 46, 47, 48, 49, 50, 51, 52, 53, 54, 55], [0.9997, 0.9965, 0.9999, 1.0, 0.9998, 1.0, 0.9616, 0.9991, 0.9777, 0.9994, 0.9964, 0.9999, 0.9965, 0.9735, 0.9969, 0.9953, 1.0, 0.9961, 0.9991, 1.0, 0.9998, 0.9997, 0.9963, 0.9972, 1.0, 1.0, 1.0, 0.9982, 0.9998, 0.9998, 0.9998, 1.0, 0.9999, 0.9989, 1.0, 0.9992, 0.9993, 0.9965, 0.9962, 0.9999, 0.9936, 0.9987, 0.995, 1.0, 0.9998, 0.9992, 0.9979, 0.9993, 1.0, 0.9999, 1.0, 0.9995, 0.9808, 0.9838, 0.9989, 0.9868]): _vg.add([_i], _w, 'REPLACE')
_m = ob_lock_chain.modifiers.new('Armature', 'ARMATURE')
_m.object = ob_treasurechest_armature
_m = ob_lock_chain.modifiers.new('Armature.001', 'ARMATURE')
_m.object = ob_lock_armature
ob_lock_armature.location = (0.0, 0.0, 0.0)
ob_lock_armature.show_in_front = True

# ---- collection membership
col_collection.objects.link(ob_body)
col_collection.objects.link(ob_lid)
col_collection.objects.link(ob_hinge_r)
col_collection.objects.link(ob_lock_body)
col_collection.objects.link(ob_treasurechest_armature)
col_collection.objects.link(ob_lock_chain)
col_collection.objects.link(ob_lock_armature)

# ---- scene / render settings (as saved in the file)
scene.frame_start = 1; scene.frame_end = 250; scene.frame_set(1)
scene.render.engine = 'BLENDER_EEVEE_NEXT'
scene.cycles.sampling_pattern = 'TABULATED_SOBOL'
scene.cycles.use_light_tree = False
scene.view_settings.view_transform = 'Filmic'
bpy.context.view_layer.update()

# ---- added for rendering (the .blend has no active camera and no usable light): camera, sun
cam_auto = bpy.data.cameras.new('AutoCamera')
cam_auto.lens = 50.0
cam_auto.sensor_width = 36.0
cam_auto.clip_end = 1000.0
ob_auto_camera = bpy.data.objects.new('AutoCamera', cam_auto)
scene.collection.objects.link(ob_auto_camera)
ob_auto_camera.location = (1.04846, -1.29908, 1.09965)
ob_auto_camera.rotation_euler = (1.09748, -7.21219e-08, 0.694738)
scene.camera = ob_auto_camera
light_auto_sun = bpy.data.lights.new('AutoSun', 'SUN')
light_auto_sun.energy = 3.0
light_auto_sun.angle = 0.0523599
ob_auto_sun = bpy.data.objects.new('AutoSun', light_auto_sun)
scene.collection.objects.link(ob_auto_sun)
ob_auto_sun.rotation_euler = (0.872665, 0.174533, 0.523599)
bpy.context.view_layer.update()
